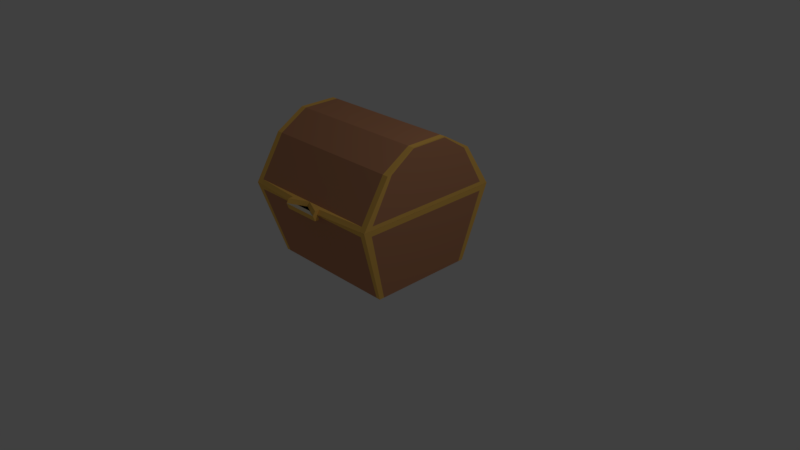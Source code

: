 # Source: chest.blend  (saved by Blender 2.77.0; exported with 4.5.12 LTS)
import bpy
from mathutils import Matrix  # noqa: F401  (used for matrix-valued properties, if any)

bpy.ops.wm.read_factory_settings(use_empty=True)
scene = bpy.context.scene
scene.name = 'Scene'

# ---- collections
col_collection_1 = bpy.data.collections.new('Collection 1'); scene.collection.children.link(col_collection_1)

# ---- materials (node trees are filled in below, after node groups)
mat_chest_base = bpy.data.materials.new('Chest Base')
mat_chest_base.alpha_threshold = 0.0
mat_chest_base.use_transparent_shadow = False
mat_chest_base.diffuse_color = (0.5972, 0.2747, 0.1441, 1.0)
mat_chest_base.roughness = 0.5
mat_chest_base.line_color = (0.0, 0.0, 0.0, 1.0)
mat_gold = bpy.data.materials.new('Gold')
mat_gold.alpha_threshold = 0.0
mat_gold.use_transparent_shadow = False
mat_gold.diffuse_color = (1.0, 0.5776, 0.1248, 1.0)
mat_gold.roughness = 0.5
mat_handle = bpy.data.materials.new('Handle')
mat_handle.alpha_threshold = 0.0
mat_handle.use_transparent_shadow = False
mat_handle.diffuse_color = (0.5457, 0.5149, 0.4233, 1.0)
mat_handle.roughness = 0.5

# ---- material node trees

# ---- world
world_world = bpy.data.worlds.new('World'); scene.world = world_world
world_world.color = (0.05088, 0.05088, 0.05088)
world_world.use_sun_shadow = False
world_world.sun_shadow_jitter_overblur = 0.0
world_world.cycles.sampling_method = 'MANUAL'

# ---- cameras
cam_camera = bpy.data.cameras.new('Camera')
cam_camera.clip_end = 100.0
cam_camera.lens = 35.0
cam_camera.sensor_width = 32.0
cam_camera.sensor_height = 18.0
cam_camera.ortho_scale = 7.314
cam_camera.dof.focus_distance = 0.0
cam_camera.dof.aperture_fstop = 128.0

# ---- lights
light_lamp = bpy.data.lights.new('Lamp', 'POINT')
light_lamp.transmission_factor = 0.0
light_lamp.cutoff_distance = 30.0
light_lamp.energy = 100.0
light_lamp.shadow_buffer_clip_start = 1.001
light_lamp.shadow_soft_size = 0.1
light_lamp.shadow_maximum_resolution = 0.006
light_lamp.use_absolute_resolution = True

# ---- meshes
me_cube = bpy.data.meshes.new('Cube')
me_cube.from_pydata([(0.8927, 0.7015, 0.001262), (0.8927, -0.7015, 0.001262), (0.0, -0.7015, 0.001262), (0.0, 0.7015, 0.001262), (0.0, 1.0, 1.005), (0.0, -1.0, 1.006), (0.0, 1.0, 1.006), (0.0, -1.0, 1.005), (1.0, -1.0, 1.005), (1.0, 0.9043, 1.005), (0.0, -0.6387, 1.581), (0.0, 0.6387, 1.581), (0.0, -0.2507, 1.812), (0.0, 0.2737, 1.799), (0.8377, 0.7015, 0.001262), (0.8377, -0.7015, 0.001262), (1.0, 1.0, 1.005), (0.9216, 1.0, 1.005), (0.9216, -1.0, 1.005), (0.9216, 0.6387, 1.581), (0.9216, -0.6387, 1.581), (0.9216, 0.2507, 1.812), (0.9216, -0.2507, 1.812), (0.8927, 0.6344, 0.001262), (0.8927, -0.6344, 0.001262), (0.0, -0.6344, 0.001262), (0.0, 0.6344, 0.001262), (1.0, -0.9043, 1.005), (1.0, 0.5776, 1.581), (1.0, -0.5776, 1.581), (0.9216, 0.2267, 1.812), (0.9216, -0.2267, 1.812), (0.8377, -0.6344, 0.001262), (0.8377, 0.6344, 0.001262), (0.9216, 0.2737, 1.799), (0.9216, -0.2737, 1.799), (1.0, -0.2475, 1.799), (1.0, 0.2475, 1.799), (1.0, 1.0, 1.006), (0.9216, 1.0, 1.006), (0.9091, -0.8172, 1.005), (0.8571, -0.9036, 1.005), (1.0, -1.0, 1.006), (1.0, -0.9043, 1.006), (0.8571, 0.9036, 1.005), (0.9091, 0.9036, 1.005), (0.9091, 0.8172, 1.005), (0.9091, -0.9036, 1.005), (0.9216, -1.0, 1.006), (1.0, 0.9043, 1.006), (0.0, -0.9036, 1.005), (0.0, 0.9036, 1.005), (0.8443, -0.5968, 0.1025), (0.8063, -0.6599, 0.1025), (0.8063, 0.6599, 0.1025), (0.8443, 0.6599, 0.1025), (0.8443, 0.5967, 0.1025), (0.8443, -0.6599, 0.1025), (0.0, -0.6599, 0.1025), (0.0, 0.6599, 0.1025), (0.0, -0.9787, 0.933), (0.0, 0.9787, 0.933), (0.9923, 0.8851, 0.933), (0.9156, 0.9787, 0.933), (0.9156, -0.9787, 0.933), (0.9923, -0.8851, 0.933), (0.0, 0.9674, 1.058), (0.0, -0.9674, 1.058), (0.9216, -0.9674, 1.058), (0.9216, 0.9674, 1.058), (1.0, -0.8748, 1.058), (1.0, 0.8748, 1.058), (0.8927, -0.6344, 0.001262), (0.8927, -0.7015, 0.001262), (0.9923, 0.9787, 0.933), (1.0, 1.0, 1.005), (0.0, -0.9787, 0.933), (0.0, -1.0, 1.005), (1.0, -0.5776, 1.581), (1.0, -0.6387, 1.581), (1.0, -0.2267, 1.812), (1.0, -0.2507, 1.812), (1.0, -0.2737, 1.799), (1.0, 0.2737, 1.799), (1.0, 0.2507, 1.812), (0.8927, 0.7015, 0.001262), (0.8377, 0.7015, 0.001262), (0.8377, -0.7015, 0.001262), (1.0, 0.6387, 1.581), (0.9216, 0.6387, 1.581), (0.9216, -0.6387, 1.581), (0.9216, 0.2507, 1.812), (0.9216, -0.2507, 1.812), (0.9216, 0.2737, 1.799), (0.9216, -0.2267, 1.812), (0.9216, -0.2737, 1.799), (0.8927, 0.6344, 0.001262), (1.0, 0.9043, 1.005), (1.0, 0.5776, 1.581), (1.0, 0.2267, 1.812), (0.9216, 0.2267, 1.812), (1.0, -0.2475, 1.799), (1.0, 0.2475, 1.799), (1.0, -1.0, 1.005), (0.9216, -1.0, 1.005), (1.0, -0.9043, 1.005), (0.9923, 0.8851, 0.933), (0.9923, -0.9787, 0.933), (0.0, -0.9674, 1.058), (0.0, -1.0, 1.006), (0.9216, 1.0, 1.005), (0.9156, 0.9787, 0.933), (0.9156, -0.9787, 0.933), (0.9923, -0.8851, 0.933), (1.0, -0.9043, 1.006), (1.0, -1.0, 1.006), (1.0, 1.0, 1.006), (0.9216, 1.0, 1.006), (1.0, 0.9043, 1.006), (0.9216, -1.0, 1.006), (1.0, -0.9674, 1.058), (0.9216, -0.9674, 1.058), (0.9216, 0.9674, 1.058), (1.0, -0.8748, 1.058), (1.0, 0.9674, 1.058), (1.0, 0.8748, 1.058), (0.2489, -1.056, 1.006), (0.2489, -1.021, 1.058), (0.0, -0.9674, 1.058), (0.0, -1.0, 1.006), (0.2489, -1.056, 1.006), (0.2489, -1.021, 1.058), (0.0, -0.9674, 1.058), (0.0, -1.0, 1.006), (0.2489, -1.117, 1.006), (0.2489, -1.082, 1.058), (0.2489, -1.056, 1.006), (0.0, -1.056, 1.006), (0.2489, -1.117, 1.006), (0.0, -1.117, 1.006), (0.2489, -1.032, 0.9329), (0.0, -1.032, 0.9329), (0.2489, -1.093, 0.9329), (0.0, -1.093, 0.9329)], [], [(32, 15, 2, 25), (27, 8, 103, 105), (30, 31, 94, 100), (69, 66, 11, 19), (63, 14, 3, 61), (43, 49, 118, 114), (42, 43, 114, 115), (62, 23, 96, 106), (31, 12, 22), (22, 35, 95, 92), (34, 13, 21), (65, 62, 106, 113), (21, 30, 100, 91), (67, 68, 20, 10), (12, 35, 22), (24, 65, 113, 72), (9, 27, 105, 97), (31, 22, 92, 94), (24, 1, 15, 32), (0, 23, 33, 14), (23, 24, 32, 33), (64, 15, 87, 112), (8, 18, 104, 103), (34, 21, 91, 93), (49, 38, 116, 118), (21, 13, 30), (30, 13, 12, 31), (36, 37, 102, 101), (70, 71, 28, 29), (5, 48, 119, 126, 109), (63, 17, 110, 111), (14, 33, 26, 3), (33, 32, 25, 26), (29, 28, 37, 36), (39, 69, 122, 117), (10, 20, 35, 12), (37, 28, 98, 102), (19, 11, 13, 34), (14, 63, 111, 86), (70, 29, 78, 123), (16, 17, 44, 45), (18, 8, 47, 41), (17, 4, 51, 44), (9, 16, 45, 46), (27, 9, 46, 40), (7, 18, 41, 50), (8, 27, 40, 47), (42, 48, 5, 6, 39, 38, 49, 43), (44, 51, 59, 54), (40, 46, 56, 52), (50, 41, 53, 58), (45, 44, 54, 55), (46, 45, 55, 56), (41, 47, 57, 53), (47, 40, 52, 57), (54, 59, 58, 53, 57, 52, 56, 55), (23, 62, 65, 24), (17, 16, 75, 110), (29, 36, 101, 78), (69, 19, 89, 122), (17, 63, 61, 4), (15, 64, 60, 2), (35, 20, 90, 95), (20, 68, 121, 90), (19, 34, 93, 89), (18, 7, 77, 104), (15, 1, 73, 87), (16, 9, 97, 75), (48, 42, 115, 119), (39, 6, 66, 69), (113, 105, 103, 107), (112, 104, 77, 76), (95, 82, 81, 92), (121, 120, 79, 90), (125, 124, 88, 98), (102, 83, 84, 99), (83, 93, 91, 84), (80, 94, 92, 81), (74, 85, 86, 111), (124, 122, 89, 88), (107, 103, 104, 112), (84, 91, 100, 99), (99, 100, 94, 80), (82, 101, 80, 81), (101, 102, 99, 80), (120, 123, 78, 79), (74, 75, 97, 106), (106, 97, 105, 113), (79, 78, 101, 82), (88, 89, 93, 83), (98, 88, 83, 102), (90, 79, 82, 95), (85, 74, 106, 96), (73, 107, 112, 87), (75, 74, 111, 110), (72, 113, 107, 73), (114, 118, 125, 123), (115, 114, 123, 120), (116, 117, 122, 124), (126, 127, 131, 130), (118, 116, 124, 125), (119, 115, 120, 121), (71, 70, 123, 125), (38, 39, 117, 116), (28, 71, 125, 98), (23, 0, 85, 96), (1, 24, 72, 73), (68, 67, 108, 127, 121), (60, 64, 112, 76), (0, 14, 86, 85), (130, 131, 135, 134), (127, 126, 119, 121), (109, 126, 130, 129), (127, 108, 128, 131), (133, 134, 135, 132), (129, 130, 136, 137), (131, 128, 132, 135), (137, 136, 140, 141), (130, 134, 138, 136), (134, 133, 139, 138), (141, 140, 142, 143), (138, 139, 143, 142), (136, 138, 142, 140)])
me_cube.polygons.foreach_set('material_index', [0, 0, 1, 0, 0, 0, 0, 1, 0, 1, 0, 0, 1, 0, 0, 1, 0, 1, 0, 0, 0, 1, 0, 1, 0, 0, 0, 0, 0, 0, 1, 0, 0, 0, 1, 0, 1, 0, 1, 1, 0, 0, 0, 0, 0, 0, 0, 0, 0, 0, 0, 0, 0, 0, 0, 0, 0, 0, 1, 1, 1, 0, 1, 1, 1, 0, 0, 0, 0, 1, 1, 1, 1, 1, 1, 1, 1, 1, 1, 1, 1, 1, 1, 1, 1, 1, 1, 1, 1, 1, 1, 1, 1, 1, 1, 1, 1, 1, 1, 1, 1, 1, 1, 0, 1, 0, 0, 1, 0, 0, 1, 1, 0, 1, 1, 0, 1, 0, 2, 2, 1, 1, 1])
me_cube.materials.append(mat_chest_base)
me_cube.materials.append(mat_gold)
me_cube.materials.append(mat_handle)
me_cube.use_remesh_preserve_volume = False
me_cube.use_remesh_preserve_attributes = False
me_cube.use_mirror_vertex_groups = False
me_cube.update()
arm_armature = bpy.data.armatures.new('Armature')  # bones are not reproduced

# ---- objects
ob_armature = bpy.data.objects.new('Armature', arm_armature)
ob_cube = bpy.data.objects.new('Cube', me_cube)
ob_lamp = bpy.data.objects.new('Lamp', light_lamp)
ob_camera = bpy.data.objects.new('Camera', cam_camera)

# ---- transforms, parenting, visibility, modifiers, constraints
ob_armature.location = (0.0, 0.0, 0.0)
ob_armature.lineart.crease_threshold = 0.0
ob_cube.parent = ob_armature
ob_cube.location = (0.0, 0.0, 0.0)
ob_cube.lock_rotations_4d = False
ob_cube.empty_display_type = 'ARROWS'
ob_cube.lineart.crease_threshold = 0.0
_vg = ob_cube.vertex_groups.new(name='Base')
_vg.add([0, 1, 2, 3, 4, 7, 8, 9, 14, 15, 16, 17, 18, 23, 24, 25, 26, 27, 32, 33, 40, 41, 44, 45, 46, 47, 50, 51, 52, 53, 54, 55, 56, 57, 58, 59, 60, 61, 62, 63, 64, 65, 72, 73, 74, 75, 76, 77, 85, 86, 87, 96, 97, 103, 104, 105, 106, 107, 110, 111, 112, 113], 1.0, 'REPLACE')
_vg = ob_cube.vertex_groups.new(name='Pivot')
_vg.add([5, 6, 10, 11, 12, 13, 19, 20, 21, 22, 28, 29, 30, 31, 34, 35, 36, 37, 38, 39, 42, 43, 48, 49, 66, 67, 68, 69, 70, 71, 78, 79, 80, 81, 82, 83, 84, 88, 89, 90, 91, 92, 93, 94, 95, 98, 99, 100, 101, 102, 108, 109, 114, 115, 116, 117, 118, 119, 120, 121, 122, 123, 124, 125, 126, 127, 128, 129, 130, 131, 132, 133, 134, 135, 136, 137, 138, 139, 140, 141, 142, 143], 1.0, 'REPLACE')
_m = ob_cube.modifiers.new('Mirror', 'MIRROR')
_m.use_clip = True
_m = ob_cube.modifiers.new('Armature', 'ARMATURE')
_m.object = ob_armature
ob_lamp.location = (4.076, 1.005, 5.904)
ob_lamp.rotation_euler = (0.6503, 0.05522, 1.866)
ob_lamp.lock_rotations_4d = False
ob_lamp.empty_display_type = 'ARROWS'
ob_lamp.color = (0.0, 0.0, 0.0, 0.0)
ob_lamp.lineart.crease_threshold = 0.0
ob_camera.location = (7.481, -6.508, 5.344)
ob_camera.rotation_euler = (1.109, 0.01082, 0.8149)
ob_camera.lock_rotations_4d = False
ob_camera.empty_display_type = 'ARROWS'
ob_camera.color = (0.0, 0.0, 0.0, 0.0)
ob_camera.display_type = 'WIRE'
ob_camera.lineart.crease_threshold = 0.0

# ---- collection membership
col_collection_1.objects.link(ob_armature)
col_collection_1.objects.link(ob_cube)
col_collection_1.objects.link(ob_lamp)
col_collection_1.objects.link(ob_camera)

# ---- scene / render settings (as saved in the file)
scene.camera = ob_camera
scene.frame_start = 1; scene.frame_end = 250; scene.frame_set(1)
scene.render.engine = 'BLENDER_EEVEE_NEXT'
scene.render.resolution_percentage = 50
scene.render.dither_intensity = 0.0
scene.cycles.use_denoising = False
scene.cycles.samples = 128
scene.cycles.sampling_pattern = 'TABULATED_SOBOL'
scene.cycles.light_sampling_threshold = 0.0
scene.cycles.use_adaptive_sampling = False
scene.cycles.use_light_tree = False
scene.cycles.blur_glossy = 0.0
scene.cycles.sample_clamp_indirect = 0.0
scene.view_settings.view_transform = 'Standard'
bpy.context.view_layer.update()
